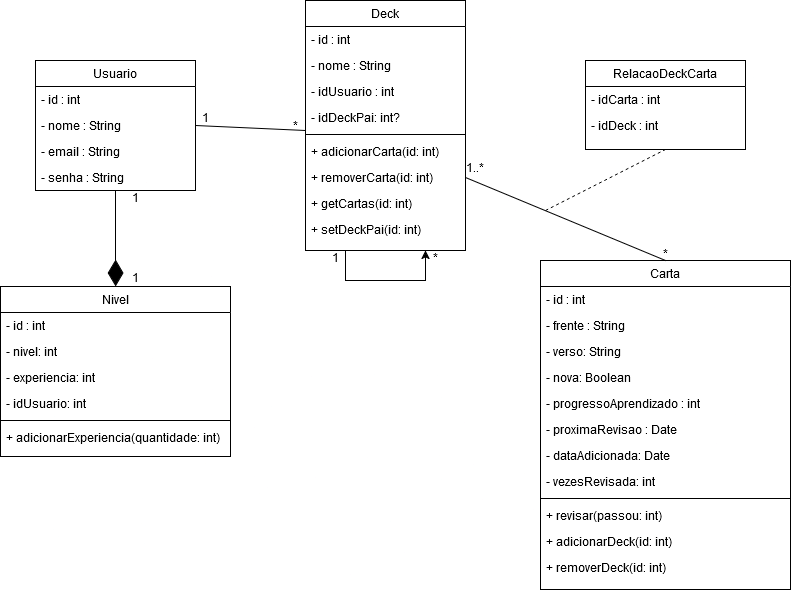

The diagram above was exported from draw.io. Its source (the exported page's mxGraphModel, read from the mxfile embedded in the PNG):
<mxGraphModel dx="372" dy="602" grid="1" gridSize="10" guides="1" tooltips="1" connect="1" arrows="1" fold="1" page="1" pageScale="1" pageWidth="827" pageHeight="1169" math="0" shadow="0">
  <root>
    <mxCell id="WIyWlLk6GJQsqaUBKTNV-0" />
    <mxCell id="WIyWlLk6GJQsqaUBKTNV-1" parent="WIyWlLk6GJQsqaUBKTNV-0" />
    <mxCell id="UjKGJh61ogIMXTBwWXol-0" value="Usuario" style="swimlane;fontStyle=0;align=center;verticalAlign=top;childLayout=stackLayout;horizontal=1;startSize=26;horizontalStack=0;resizeParent=1;resizeLast=0;collapsible=1;marginBottom=0;rounded=0;shadow=0;strokeWidth=1;" vertex="1" parent="WIyWlLk6GJQsqaUBKTNV-1">
      <mxGeometry x="910" y="110" width="160" height="130" as="geometry">
        <mxRectangle x="550" y="140" width="160" height="26" as="alternateBounds" />
      </mxGeometry>
    </mxCell>
    <mxCell id="UjKGJh61ogIMXTBwWXol-1" value="- id : int" style="text;align=left;verticalAlign=top;spacingLeft=4;spacingRight=4;overflow=hidden;rotatable=0;points=[[0,0.5],[1,0.5]];portConstraint=eastwest;" vertex="1" parent="UjKGJh61ogIMXTBwWXol-0">
      <mxGeometry y="26" width="160" height="26" as="geometry" />
    </mxCell>
    <mxCell id="UjKGJh61ogIMXTBwWXol-2" value="- nome : String" style="text;align=left;verticalAlign=top;spacingLeft=4;spacingRight=4;overflow=hidden;rotatable=0;points=[[0,0.5],[1,0.5]];portConstraint=eastwest;rounded=0;shadow=0;html=0;" vertex="1" parent="UjKGJh61ogIMXTBwWXol-0">
      <mxGeometry y="52" width="160" height="26" as="geometry" />
    </mxCell>
    <mxCell id="UjKGJh61ogIMXTBwWXol-3" value="- email : String" style="text;align=left;verticalAlign=top;spacingLeft=4;spacingRight=4;overflow=hidden;rotatable=0;points=[[0,0.5],[1,0.5]];portConstraint=eastwest;rounded=0;shadow=0;html=0;" vertex="1" parent="UjKGJh61ogIMXTBwWXol-0">
      <mxGeometry y="78" width="160" height="26" as="geometry" />
    </mxCell>
    <mxCell id="UjKGJh61ogIMXTBwWXol-4" value="- senha : String" style="text;align=left;verticalAlign=top;spacingLeft=4;spacingRight=4;overflow=hidden;rotatable=0;points=[[0,0.5],[1,0.5]];portConstraint=eastwest;rounded=0;shadow=0;html=0;" vertex="1" parent="UjKGJh61ogIMXTBwWXol-0">
      <mxGeometry y="104" width="160" height="26" as="geometry" />
    </mxCell>
    <mxCell id="UjKGJh61ogIMXTBwWXol-11" value="Deck" style="swimlane;fontStyle=0;align=center;verticalAlign=top;childLayout=stackLayout;horizontal=1;startSize=26;horizontalStack=0;resizeParent=1;resizeLast=0;collapsible=1;marginBottom=0;rounded=0;shadow=0;strokeWidth=1;" vertex="1" parent="WIyWlLk6GJQsqaUBKTNV-1">
      <mxGeometry x="1180" y="50" width="160" height="250" as="geometry">
        <mxRectangle x="550" y="140" width="160" height="26" as="alternateBounds" />
      </mxGeometry>
    </mxCell>
    <mxCell id="UjKGJh61ogIMXTBwWXol-12" value="- id : int" style="text;align=left;verticalAlign=top;spacingLeft=4;spacingRight=4;overflow=hidden;rotatable=0;points=[[0,0.5],[1,0.5]];portConstraint=eastwest;" vertex="1" parent="UjKGJh61ogIMXTBwWXol-11">
      <mxGeometry y="26" width="160" height="26" as="geometry" />
    </mxCell>
    <mxCell id="UjKGJh61ogIMXTBwWXol-13" value="- nome : String" style="text;align=left;verticalAlign=top;spacingLeft=4;spacingRight=4;overflow=hidden;rotatable=0;points=[[0,0.5],[1,0.5]];portConstraint=eastwest;rounded=0;shadow=0;html=0;" vertex="1" parent="UjKGJh61ogIMXTBwWXol-11">
      <mxGeometry y="52" width="160" height="26" as="geometry" />
    </mxCell>
    <mxCell id="UjKGJh61ogIMXTBwWXol-14" value="- idUsuario : int" style="text;align=left;verticalAlign=top;spacingLeft=4;spacingRight=4;overflow=hidden;rotatable=0;points=[[0,0.5],[1,0.5]];portConstraint=eastwest;rounded=0;shadow=0;html=0;" vertex="1" parent="UjKGJh61ogIMXTBwWXol-11">
      <mxGeometry y="78" width="160" height="26" as="geometry" />
    </mxCell>
    <mxCell id="UjKGJh61ogIMXTBwWXol-15" value="- idDeckPai: int?" style="text;align=left;verticalAlign=top;spacingLeft=4;spacingRight=4;overflow=hidden;rotatable=0;points=[[0,0.5],[1,0.5]];portConstraint=eastwest;rounded=0;shadow=0;html=0;" vertex="1" parent="UjKGJh61ogIMXTBwWXol-11">
      <mxGeometry y="104" width="160" height="26" as="geometry" />
    </mxCell>
    <mxCell id="UjKGJh61ogIMXTBwWXol-16" value="" style="line;html=1;strokeWidth=1;align=left;verticalAlign=middle;spacingTop=-1;spacingLeft=3;spacingRight=3;rotatable=0;labelPosition=right;points=[];portConstraint=eastwest;" vertex="1" parent="UjKGJh61ogIMXTBwWXol-11">
      <mxGeometry y="130" width="160" height="8" as="geometry" />
    </mxCell>
    <mxCell id="UjKGJh61ogIMXTBwWXol-65" value="+ adicionarCarta(id: int)" style="text;align=left;verticalAlign=top;spacingLeft=4;spacingRight=4;overflow=hidden;rotatable=0;points=[[0,0.5],[1,0.5]];portConstraint=eastwest;" vertex="1" parent="UjKGJh61ogIMXTBwWXol-11">
      <mxGeometry y="138" width="160" height="26" as="geometry" />
    </mxCell>
    <mxCell id="UjKGJh61ogIMXTBwWXol-66" value="+ removerCarta(id: int)" style="text;align=left;verticalAlign=top;spacingLeft=4;spacingRight=4;overflow=hidden;rotatable=0;points=[[0,0.5],[1,0.5]];portConstraint=eastwest;" vertex="1" parent="UjKGJh61ogIMXTBwWXol-11">
      <mxGeometry y="164" width="160" height="26" as="geometry" />
    </mxCell>
    <mxCell id="UjKGJh61ogIMXTBwWXol-67" value="+ getCartas(id: int)" style="text;align=left;verticalAlign=top;spacingLeft=4;spacingRight=4;overflow=hidden;rotatable=0;points=[[0,0.5],[1,0.5]];portConstraint=eastwest;" vertex="1" parent="UjKGJh61ogIMXTBwWXol-11">
      <mxGeometry y="190" width="160" height="26" as="geometry" />
    </mxCell>
    <mxCell id="UjKGJh61ogIMXTBwWXol-89" value="+ setDeckPai(id: int)" style="text;align=left;verticalAlign=top;spacingLeft=4;spacingRight=4;overflow=hidden;rotatable=0;points=[[0,0.5],[1,0.5]];portConstraint=eastwest;" vertex="1" parent="UjKGJh61ogIMXTBwWXol-11">
      <mxGeometry y="216" width="160" height="26" as="geometry" />
    </mxCell>
    <mxCell id="UjKGJh61ogIMXTBwWXol-20" value="Carta" style="swimlane;fontStyle=0;align=center;verticalAlign=top;childLayout=stackLayout;horizontal=1;startSize=26;horizontalStack=0;resizeParent=1;resizeLast=0;collapsible=1;marginBottom=0;rounded=0;shadow=0;strokeWidth=1;" vertex="1" parent="WIyWlLk6GJQsqaUBKTNV-1">
      <mxGeometry x="1415" y="310" width="250" height="329" as="geometry">
        <mxRectangle x="550" y="140" width="160" height="26" as="alternateBounds" />
      </mxGeometry>
    </mxCell>
    <mxCell id="UjKGJh61ogIMXTBwWXol-21" value="- id : int" style="text;align=left;verticalAlign=top;spacingLeft=4;spacingRight=4;overflow=hidden;rotatable=0;points=[[0,0.5],[1,0.5]];portConstraint=eastwest;" vertex="1" parent="UjKGJh61ogIMXTBwWXol-20">
      <mxGeometry y="26" width="250" height="26" as="geometry" />
    </mxCell>
    <mxCell id="UjKGJh61ogIMXTBwWXol-22" value="- frente : String" style="text;align=left;verticalAlign=top;spacingLeft=4;spacingRight=4;overflow=hidden;rotatable=0;points=[[0,0.5],[1,0.5]];portConstraint=eastwest;rounded=0;shadow=0;html=0;" vertex="1" parent="UjKGJh61ogIMXTBwWXol-20">
      <mxGeometry y="52" width="250" height="26" as="geometry" />
    </mxCell>
    <mxCell id="UjKGJh61ogIMXTBwWXol-71" value="- verso: String" style="text;align=left;verticalAlign=top;spacingLeft=4;spacingRight=4;overflow=hidden;rotatable=0;points=[[0,0.5],[1,0.5]];portConstraint=eastwest;rounded=0;shadow=0;html=0;" vertex="1" parent="UjKGJh61ogIMXTBwWXol-20">
      <mxGeometry y="78" width="250" height="26" as="geometry" />
    </mxCell>
    <mxCell id="UjKGJh61ogIMXTBwWXol-23" value="- nova: Boolean" style="text;align=left;verticalAlign=top;spacingLeft=4;spacingRight=4;overflow=hidden;rotatable=0;points=[[0,0.5],[1,0.5]];portConstraint=eastwest;rounded=0;shadow=0;html=0;" vertex="1" parent="UjKGJh61ogIMXTBwWXol-20">
      <mxGeometry y="104" width="250" height="26" as="geometry" />
    </mxCell>
    <mxCell id="UjKGJh61ogIMXTBwWXol-70" value="- progressoAprendizado : int" style="text;align=left;verticalAlign=top;spacingLeft=4;spacingRight=4;overflow=hidden;rotatable=0;points=[[0,0.5],[1,0.5]];portConstraint=eastwest;rounded=0;shadow=0;html=0;" vertex="1" parent="UjKGJh61ogIMXTBwWXol-20">
      <mxGeometry y="130" width="250" height="26" as="geometry" />
    </mxCell>
    <mxCell id="UjKGJh61ogIMXTBwWXol-24" value="- proximaRevisao : Date" style="text;align=left;verticalAlign=top;spacingLeft=4;spacingRight=4;overflow=hidden;rotatable=0;points=[[0,0.5],[1,0.5]];portConstraint=eastwest;rounded=0;shadow=0;html=0;" vertex="1" parent="UjKGJh61ogIMXTBwWXol-20">
      <mxGeometry y="156" width="250" height="26" as="geometry" />
    </mxCell>
    <mxCell id="UjKGJh61ogIMXTBwWXol-68" value="- dataAdicionada: Date" style="text;align=left;verticalAlign=top;spacingLeft=4;spacingRight=4;overflow=hidden;rotatable=0;points=[[0,0.5],[1,0.5]];portConstraint=eastwest;rounded=0;shadow=0;html=0;" vertex="1" parent="UjKGJh61ogIMXTBwWXol-20">
      <mxGeometry y="182" width="250" height="26" as="geometry" />
    </mxCell>
    <mxCell id="UjKGJh61ogIMXTBwWXol-69" value="- vezesRevisada: int" style="text;align=left;verticalAlign=top;spacingLeft=4;spacingRight=4;overflow=hidden;rotatable=0;points=[[0,0.5],[1,0.5]];portConstraint=eastwest;rounded=0;shadow=0;html=0;" vertex="1" parent="UjKGJh61ogIMXTBwWXol-20">
      <mxGeometry y="208" width="250" height="26" as="geometry" />
    </mxCell>
    <mxCell id="UjKGJh61ogIMXTBwWXol-25" value="" style="line;html=1;strokeWidth=1;align=left;verticalAlign=middle;spacingTop=-1;spacingLeft=3;spacingRight=3;rotatable=0;labelPosition=right;points=[];portConstraint=eastwest;" vertex="1" parent="UjKGJh61ogIMXTBwWXol-20">
      <mxGeometry y="234" width="250" height="8" as="geometry" />
    </mxCell>
    <mxCell id="UjKGJh61ogIMXTBwWXol-91" value="+ revisar(passou: int)" style="text;align=left;verticalAlign=top;spacingLeft=4;spacingRight=4;overflow=hidden;rotatable=0;points=[[0,0.5],[1,0.5]];portConstraint=eastwest;" vertex="1" parent="UjKGJh61ogIMXTBwWXol-20">
      <mxGeometry y="242" width="250" height="26" as="geometry" />
    </mxCell>
    <mxCell id="UjKGJh61ogIMXTBwWXol-92" value="+ adicionarDeck(id: int)" style="text;align=left;verticalAlign=top;spacingLeft=4;spacingRight=4;overflow=hidden;rotatable=0;points=[[0,0.5],[1,0.5]];portConstraint=eastwest;" vertex="1" parent="UjKGJh61ogIMXTBwWXol-20">
      <mxGeometry y="268" width="250" height="26" as="geometry" />
    </mxCell>
    <mxCell id="UjKGJh61ogIMXTBwWXol-93" value="+ removerDeck(id: int)" style="text;align=left;verticalAlign=top;spacingLeft=4;spacingRight=4;overflow=hidden;rotatable=0;points=[[0,0.5],[1,0.5]];portConstraint=eastwest;" vertex="1" parent="UjKGJh61ogIMXTBwWXol-20">
      <mxGeometry y="294" width="250" height="26" as="geometry" />
    </mxCell>
    <mxCell id="UjKGJh61ogIMXTBwWXol-29" value="Nivel" style="swimlane;fontStyle=0;align=center;verticalAlign=top;childLayout=stackLayout;horizontal=1;startSize=26;horizontalStack=0;resizeParent=1;resizeLast=0;collapsible=1;marginBottom=0;rounded=0;shadow=0;strokeWidth=1;" vertex="1" parent="WIyWlLk6GJQsqaUBKTNV-1">
      <mxGeometry x="875" y="336" width="230" height="170" as="geometry">
        <mxRectangle x="550" y="140" width="160" height="26" as="alternateBounds" />
      </mxGeometry>
    </mxCell>
    <mxCell id="UjKGJh61ogIMXTBwWXol-30" value="- id : int" style="text;align=left;verticalAlign=top;spacingLeft=4;spacingRight=4;overflow=hidden;rotatable=0;points=[[0,0.5],[1,0.5]];portConstraint=eastwest;" vertex="1" parent="UjKGJh61ogIMXTBwWXol-29">
      <mxGeometry y="26" width="230" height="26" as="geometry" />
    </mxCell>
    <mxCell id="UjKGJh61ogIMXTBwWXol-31" value="- nivel: int" style="text;align=left;verticalAlign=top;spacingLeft=4;spacingRight=4;overflow=hidden;rotatable=0;points=[[0,0.5],[1,0.5]];portConstraint=eastwest;rounded=0;shadow=0;html=0;" vertex="1" parent="UjKGJh61ogIMXTBwWXol-29">
      <mxGeometry y="52" width="230" height="26" as="geometry" />
    </mxCell>
    <mxCell id="UjKGJh61ogIMXTBwWXol-32" value="- experiencia: int" style="text;align=left;verticalAlign=top;spacingLeft=4;spacingRight=4;overflow=hidden;rotatable=0;points=[[0,0.5],[1,0.5]];portConstraint=eastwest;rounded=0;shadow=0;html=0;" vertex="1" parent="UjKGJh61ogIMXTBwWXol-29">
      <mxGeometry y="78" width="230" height="26" as="geometry" />
    </mxCell>
    <mxCell id="UjKGJh61ogIMXTBwWXol-33" value="- idUsuario: int" style="text;align=left;verticalAlign=top;spacingLeft=4;spacingRight=4;overflow=hidden;rotatable=0;points=[[0,0.5],[1,0.5]];portConstraint=eastwest;rounded=0;shadow=0;html=0;" vertex="1" parent="UjKGJh61ogIMXTBwWXol-29">
      <mxGeometry y="104" width="230" height="26" as="geometry" />
    </mxCell>
    <mxCell id="UjKGJh61ogIMXTBwWXol-34" value="" style="line;html=1;strokeWidth=1;align=left;verticalAlign=middle;spacingTop=-1;spacingLeft=3;spacingRight=3;rotatable=0;labelPosition=right;points=[];portConstraint=eastwest;" vertex="1" parent="UjKGJh61ogIMXTBwWXol-29">
      <mxGeometry y="130" width="230" height="8" as="geometry" />
    </mxCell>
    <mxCell id="UjKGJh61ogIMXTBwWXol-94" value="+ adicionarExperiencia(quantidade: int)" style="text;align=left;verticalAlign=top;spacingLeft=4;spacingRight=4;overflow=hidden;rotatable=0;points=[[0,0.5],[1,0.5]];portConstraint=eastwest;" vertex="1" parent="UjKGJh61ogIMXTBwWXol-29">
      <mxGeometry y="138" width="230" height="26" as="geometry" />
    </mxCell>
    <mxCell id="UjKGJh61ogIMXTBwWXol-51" value="RelacaoDeckCarta" style="swimlane;fontStyle=0;align=center;verticalAlign=top;childLayout=stackLayout;horizontal=1;startSize=26;horizontalStack=0;resizeParent=1;resizeLast=0;collapsible=1;marginBottom=0;rounded=0;shadow=0;strokeWidth=1;" vertex="1" parent="WIyWlLk6GJQsqaUBKTNV-1">
      <mxGeometry x="1460" y="110" width="160" height="89" as="geometry">
        <mxRectangle x="550" y="140" width="160" height="26" as="alternateBounds" />
      </mxGeometry>
    </mxCell>
    <mxCell id="UjKGJh61ogIMXTBwWXol-52" value="- idCarta : int" style="text;align=left;verticalAlign=top;spacingLeft=4;spacingRight=4;overflow=hidden;rotatable=0;points=[[0,0.5],[1,0.5]];portConstraint=eastwest;" vertex="1" parent="UjKGJh61ogIMXTBwWXol-51">
      <mxGeometry y="26" width="160" height="26" as="geometry" />
    </mxCell>
    <mxCell id="UjKGJh61ogIMXTBwWXol-53" value="- idDeck : int" style="text;align=left;verticalAlign=top;spacingLeft=4;spacingRight=4;overflow=hidden;rotatable=0;points=[[0,0.5],[1,0.5]];portConstraint=eastwest;rounded=0;shadow=0;html=0;" vertex="1" parent="UjKGJh61ogIMXTBwWXol-51">
      <mxGeometry y="52" width="160" height="26" as="geometry" />
    </mxCell>
    <mxCell id="UjKGJh61ogIMXTBwWXol-96" value="" style="endArrow=none;html=1;rounded=0;exitX=1;exitY=0.5;exitDx=0;exitDy=0;" edge="1" parent="WIyWlLk6GJQsqaUBKTNV-1" source="UjKGJh61ogIMXTBwWXol-2">
      <mxGeometry width="50" height="50" relative="1" as="geometry">
        <mxPoint x="1090" y="190" as="sourcePoint" />
        <mxPoint x="1180" y="180" as="targetPoint" />
      </mxGeometry>
    </mxCell>
    <mxCell id="UjKGJh61ogIMXTBwWXol-97" value="" style="endArrow=diamondThin;endFill=1;endSize=24;html=1;rounded=0;entryX=0.5;entryY=0;entryDx=0;entryDy=0;exitX=0.5;exitY=1;exitDx=0;exitDy=0;exitPerimeter=0;" edge="1" parent="WIyWlLk6GJQsqaUBKTNV-1" source="UjKGJh61ogIMXTBwWXol-4" target="UjKGJh61ogIMXTBwWXol-29">
      <mxGeometry width="160" relative="1" as="geometry">
        <mxPoint x="970" y="320" as="sourcePoint" />
        <mxPoint x="1350" y="420" as="targetPoint" />
      </mxGeometry>
    </mxCell>
    <mxCell id="UjKGJh61ogIMXTBwWXol-99" value="" style="endArrow=none;html=1;rounded=0;entryX=1;entryY=0.5;entryDx=0;entryDy=0;exitX=0.5;exitY=0;exitDx=0;exitDy=0;" edge="1" parent="WIyWlLk6GJQsqaUBKTNV-1" source="UjKGJh61ogIMXTBwWXol-20" target="UjKGJh61ogIMXTBwWXol-66">
      <mxGeometry width="50" height="50" relative="1" as="geometry">
        <mxPoint x="1230" y="300" as="sourcePoint" />
        <mxPoint x="1280" y="250" as="targetPoint" />
      </mxGeometry>
    </mxCell>
    <mxCell id="UjKGJh61ogIMXTBwWXol-100" value="" style="endArrow=none;dashed=1;html=1;rounded=0;entryX=0.5;entryY=1;entryDx=0;entryDy=0;" edge="1" parent="WIyWlLk6GJQsqaUBKTNV-1" target="UjKGJh61ogIMXTBwWXol-51">
      <mxGeometry width="50" height="50" relative="1" as="geometry">
        <mxPoint x="1420" y="260" as="sourcePoint" />
        <mxPoint x="1280" y="250" as="targetPoint" />
      </mxGeometry>
    </mxCell>
    <mxCell id="UjKGJh61ogIMXTBwWXol-101" value="1" style="text;html=1;align=center;verticalAlign=middle;whiteSpace=wrap;rounded=0;" vertex="1" parent="WIyWlLk6GJQsqaUBKTNV-1">
      <mxGeometry x="1070" y="160" width="20" height="14" as="geometry" />
    </mxCell>
    <mxCell id="UjKGJh61ogIMXTBwWXol-102" value="*" style="text;html=1;align=center;verticalAlign=middle;whiteSpace=wrap;rounded=0;" vertex="1" parent="WIyWlLk6GJQsqaUBKTNV-1">
      <mxGeometry x="1160" y="168" width="20" height="14" as="geometry" />
    </mxCell>
    <mxCell id="UjKGJh61ogIMXTBwWXol-103" value="1" style="text;html=1;align=center;verticalAlign=middle;whiteSpace=wrap;rounded=0;" vertex="1" parent="WIyWlLk6GJQsqaUBKTNV-1">
      <mxGeometry x="1000" y="320" width="20" height="14" as="geometry" />
    </mxCell>
    <mxCell id="UjKGJh61ogIMXTBwWXol-104" value="1" style="text;html=1;align=center;verticalAlign=middle;whiteSpace=wrap;rounded=0;" vertex="1" parent="WIyWlLk6GJQsqaUBKTNV-1">
      <mxGeometry x="1000" y="240" width="20" height="14" as="geometry" />
    </mxCell>
    <mxCell id="UjKGJh61ogIMXTBwWXol-106" value="*" style="text;html=1;align=center;verticalAlign=middle;whiteSpace=wrap;rounded=0;" vertex="1" parent="WIyWlLk6GJQsqaUBKTNV-1">
      <mxGeometry x="1530" y="296" width="20" height="14" as="geometry" />
    </mxCell>
    <mxCell id="UjKGJh61ogIMXTBwWXol-107" value="1..*" style="text;html=1;align=center;verticalAlign=middle;whiteSpace=wrap;rounded=0;" vertex="1" parent="WIyWlLk6GJQsqaUBKTNV-1">
      <mxGeometry x="1340" y="210" width="20" height="14" as="geometry" />
    </mxCell>
    <mxCell id="UjKGJh61ogIMXTBwWXol-109" style="edgeStyle=orthogonalEdgeStyle;rounded=0;orthogonalLoop=1;jettySize=auto;html=1;exitX=0.25;exitY=1;exitDx=0;exitDy=0;entryX=0.75;entryY=1;entryDx=0;entryDy=0;" edge="1" parent="WIyWlLk6GJQsqaUBKTNV-1" source="UjKGJh61ogIMXTBwWXol-11" target="UjKGJh61ogIMXTBwWXol-11">
      <mxGeometry relative="1" as="geometry">
        <Array as="points">
          <mxPoint x="1220" y="330" />
          <mxPoint x="1300" y="330" />
        </Array>
      </mxGeometry>
    </mxCell>
    <mxCell id="UjKGJh61ogIMXTBwWXol-110" value="1" style="text;html=1;align=center;verticalAlign=middle;whiteSpace=wrap;rounded=0;" vertex="1" parent="WIyWlLk6GJQsqaUBKTNV-1">
      <mxGeometry x="1200" y="300" width="20" height="14" as="geometry" />
    </mxCell>
    <mxCell id="UjKGJh61ogIMXTBwWXol-111" value="*" style="text;html=1;align=center;verticalAlign=middle;whiteSpace=wrap;rounded=0;" vertex="1" parent="WIyWlLk6GJQsqaUBKTNV-1">
      <mxGeometry x="1300" y="300" width="20" height="14" as="geometry" />
    </mxCell>
  </root>
</mxGraphModel>